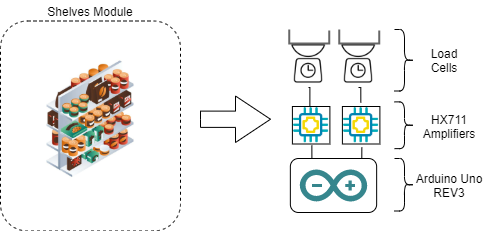

The diagram above was exported from draw.io. Its source (the exported page's mxGraphModel, read from the mxfile embedded in the PNG):
<mxGraphModel dx="1422" dy="705" grid="1" gridSize="10" guides="1" tooltips="1" connect="1" arrows="1" fold="1" page="1" pageScale="1" pageWidth="827" pageHeight="1169" math="0" shadow="0">
  <root>
    <mxCell id="0" />
    <mxCell id="1" parent="0" />
    <mxCell id="T8m8uR5uUbi4Kw4UX_CX-24" value="" style="group" vertex="1" connectable="0" parent="1">
      <mxGeometry x="386.8499999999999" y="179" width="86.29999999999995" height="54" as="geometry" />
    </mxCell>
    <mxCell id="T8m8uR5uUbi4Kw4UX_CX-25" value="" style="rounded=1;whiteSpace=wrap;html=1;" vertex="1" parent="T8m8uR5uUbi4Kw4UX_CX-24">
      <mxGeometry width="86.3" height="54" as="geometry" />
    </mxCell>
    <mxCell id="T8m8uR5uUbi4Kw4UX_CX-26" value="" style="dashed=0;outlineConnect=0;html=1;align=center;labelPosition=center;verticalLabelPosition=bottom;verticalAlign=top;shape=mxgraph.weblogos.arduino;fillColor=#36868D;strokeColor=none" vertex="1" parent="T8m8uR5uUbi4Kw4UX_CX-24">
      <mxGeometry x="9.449999999999932" y="11" width="67.4" height="32" as="geometry" />
    </mxCell>
    <mxCell id="T8m8uR5uUbi4Kw4UX_CX-27" style="edgeStyle=orthogonalEdgeStyle;rounded=0;orthogonalLoop=1;jettySize=auto;html=1;exitX=0.5;exitY=1;exitDx=0;exitDy=0;entryX=0.48;entryY=0.205;entryDx=0;entryDy=0;entryPerimeter=0;fontColor=#FF3333;endArrow=none;endFill=0;" edge="1" parent="1" source="T8m8uR5uUbi4Kw4UX_CX-28" target="T8m8uR5uUbi4Kw4UX_CX-45">
      <mxGeometry relative="1" as="geometry" />
    </mxCell>
    <mxCell id="T8m8uR5uUbi4Kw4UX_CX-28" value="" style="shape=image;html=1;verticalAlign=top;verticalLabelPosition=bottom;labelBackgroundColor=#ffffff;imageAspect=0;aspect=fixed;image=https://cdn0.iconfinder.com/data/icons/kitchen-utensil-set/128/Kitchen_scale_machine_scale_weight_icon-128.png;fontColor=#FF3333;" vertex="1" parent="1">
      <mxGeometry x="381" y="60" width="48" height="48" as="geometry" />
    </mxCell>
    <mxCell id="T8m8uR5uUbi4Kw4UX_CX-29" style="edgeStyle=orthogonalEdgeStyle;rounded=0;orthogonalLoop=1;jettySize=auto;html=1;exitX=0.5;exitY=1;exitDx=0;exitDy=0;entryX=0.495;entryY=0.142;entryDx=0;entryDy=0;entryPerimeter=0;fontColor=#FF3333;endArrow=none;endFill=0;" edge="1" parent="1" source="T8m8uR5uUbi4Kw4UX_CX-30" target="T8m8uR5uUbi4Kw4UX_CX-46">
      <mxGeometry relative="1" as="geometry" />
    </mxCell>
    <mxCell id="T8m8uR5uUbi4Kw4UX_CX-30" value="" style="shape=image;html=1;verticalAlign=top;verticalLabelPosition=bottom;labelBackgroundColor=#ffffff;imageAspect=0;aspect=fixed;image=https://cdn0.iconfinder.com/data/icons/kitchen-utensil-set/128/Kitchen_scale_machine_scale_weight_icon-128.png;fontColor=#FF3333;" vertex="1" parent="1">
      <mxGeometry x="431" y="60" width="48" height="48" as="geometry" />
    </mxCell>
    <mxCell id="T8m8uR5uUbi4Kw4UX_CX-44" value="" style="rounded=1;whiteSpace=wrap;html=1;fillColor=none;dashed=1;" vertex="1" parent="1">
      <mxGeometry x="97" y="41.5" width="180" height="210" as="geometry" />
    </mxCell>
    <mxCell id="T8m8uR5uUbi4Kw4UX_CX-45" value="" style="shape=image;html=1;verticalAlign=top;verticalLabelPosition=bottom;labelBackgroundColor=#ffffff;imageAspect=0;aspect=fixed;image=https://cdn4.iconfinder.com/data/icons/big-data-free/32/Data-08-128.png;fontColor=#FF3333;fillColor=none;imageBorder=#000000;perimeterSpacing=13;" vertex="1" parent="1">
      <mxGeometry x="388.9" y="127" width="37.5" height="37.5" as="geometry" />
    </mxCell>
    <mxCell id="T8m8uR5uUbi4Kw4UX_CX-46" value="" style="shape=image;html=1;verticalAlign=top;verticalLabelPosition=bottom;labelBackgroundColor=#ffffff;imageAspect=0;aspect=fixed;image=https://cdn4.iconfinder.com/data/icons/big-data-free/32/Data-08-128.png;fontColor=#FF3333;fillColor=none;imageBorder=#000000;perimeterSpacing=13;" vertex="1" parent="1">
      <mxGeometry x="438.9" y="127" width="37.5" height="37.5" as="geometry" />
    </mxCell>
    <mxCell id="T8m8uR5uUbi4Kw4UX_CX-47" style="edgeStyle=orthogonalEdgeStyle;rounded=0;orthogonalLoop=1;jettySize=auto;html=1;exitX=0.5;exitY=0;exitDx=0;exitDy=0;entryX=0.511;entryY=0.85;entryDx=0;entryDy=0;entryPerimeter=0;fontColor=#FF3333;endArrow=none;endFill=0;" edge="1" parent="1" source="T8m8uR5uUbi4Kw4UX_CX-25" target="T8m8uR5uUbi4Kw4UX_CX-46">
      <mxGeometry relative="1" as="geometry" />
    </mxCell>
    <mxCell id="T8m8uR5uUbi4Kw4UX_CX-48" style="edgeStyle=orthogonalEdgeStyle;rounded=0;orthogonalLoop=1;jettySize=auto;html=1;exitX=0.5;exitY=0;exitDx=0;exitDy=0;entryX=0.527;entryY=0.819;entryDx=0;entryDy=0;entryPerimeter=0;fontColor=#FF3333;endArrow=none;endFill=0;" edge="1" parent="1">
      <mxGeometry relative="1" as="geometry">
        <mxPoint x="429.0000000000002" y="179" as="sourcePoint" />
        <mxPoint x="408.36450000000013" y="166.00649999999996" as="targetPoint" />
      </mxGeometry>
    </mxCell>
    <mxCell id="T8m8uR5uUbi4Kw4UX_CX-49" value="" style="strokeColor=#666666;html=1;labelPosition=right;align=left;spacingLeft=15;shadow=0;dashed=0;outlineConnect=0;shape=mxgraph.rackGeneral.shelf;container=1;collapsible=0" vertex="1" parent="1">
      <mxGeometry x="384.70000000000005" y="50" width="42" height="15" as="geometry" />
    </mxCell>
    <mxCell id="T8m8uR5uUbi4Kw4UX_CX-50" value="" style="strokeColor=#666666;html=1;labelPosition=right;align=left;spacingLeft=15;shadow=0;dashed=0;outlineConnect=0;shape=mxgraph.rackGeneral.shelf;container=1;collapsible=0" vertex="1" parent="1">
      <mxGeometry x="434.70000000000005" y="50" width="42" height="15" as="geometry" />
    </mxCell>
    <mxCell id="T8m8uR5uUbi4Kw4UX_CX-51" value="" style="html=1;shadow=0;dashed=0;align=center;verticalAlign=middle;shape=mxgraph.arrows2.arrow;dy=0.65;dx=35;notch=0;fontColor=#FF3333;fillColor=none;" vertex="1" parent="1">
      <mxGeometry x="297" y="116.5" width="70" height="46.5" as="geometry" />
    </mxCell>
    <mxCell id="T8m8uR5uUbi4Kw4UX_CX-52" value="HX711 Amplifiers" style="text;html=1;strokeColor=none;fillColor=none;align=center;verticalAlign=middle;whiteSpace=wrap;rounded=0;dashed=1;" vertex="1" parent="1">
      <mxGeometry x="511" y="136.5" width="70" height="20" as="geometry" />
    </mxCell>
    <mxCell id="T8m8uR5uUbi4Kw4UX_CX-53" value="" style="shape=curlyBracket;whiteSpace=wrap;html=1;rounded=1;flipH=1;fontColor=#000000;fillColor=none;size=0.5;" vertex="1" parent="1">
      <mxGeometry x="491" y="122.38" width="20" height="46.75" as="geometry" />
    </mxCell>
    <mxCell id="T8m8uR5uUbi4Kw4UX_CX-54" value="" style="shape=curlyBracket;whiteSpace=wrap;html=1;rounded=1;flipH=1;fontColor=#000000;fillColor=none;size=0.5;" vertex="1" parent="1">
      <mxGeometry x="491" y="179" width="20" height="52.5" as="geometry" />
    </mxCell>
    <mxCell id="T8m8uR5uUbi4Kw4UX_CX-55" value="Arduino Uno REV3" style="text;html=1;strokeColor=none;fillColor=none;align=center;verticalAlign=middle;whiteSpace=wrap;rounded=0;dashed=1;" vertex="1" parent="1">
      <mxGeometry x="511" y="196" width="70" height="20" as="geometry" />
    </mxCell>
    <mxCell id="T8m8uR5uUbi4Kw4UX_CX-56" value="" style="shape=curlyBracket;whiteSpace=wrap;html=1;rounded=1;flipH=1;fontColor=#000000;fillColor=none;size=0.5;" vertex="1" parent="1">
      <mxGeometry x="491" y="50" width="20" height="61.5" as="geometry" />
    </mxCell>
    <mxCell id="T8m8uR5uUbi4Kw4UX_CX-57" value="Load&lt;br&gt;Cells" style="text;html=1;strokeColor=none;fillColor=none;align=center;verticalAlign=middle;whiteSpace=wrap;rounded=0;dashed=1;" vertex="1" parent="1">
      <mxGeometry x="511" y="66.63" width="60" height="28.25" as="geometry" />
    </mxCell>
    <mxCell id="T8m8uR5uUbi4Kw4UX_CX-58" value="Shelves Module" style="text;html=1;strokeColor=none;fillColor=none;align=center;verticalAlign=middle;whiteSpace=wrap;rounded=0;" vertex="1" parent="1">
      <mxGeometry x="132" y="21.5" width="110" height="20" as="geometry" />
    </mxCell>
    <mxCell id="T8m8uR5uUbi4Kw4UX_CX-59" value="" style="shape=image;verticalLabelPosition=bottom;labelBackgroundColor=#ffffff;verticalAlign=top;aspect=fixed;imageAspect=0;image=https://thumbs.dreamstime.com/b/supermarket-food-shelf-icon-isometric-style-vector-web-design-isolated-white-background-134036101.jpg;" vertex="1" parent="1">
      <mxGeometry x="122.31999999999994" y="75.07" width="129.37" height="129.37" as="geometry" />
    </mxCell>
  </root>
</mxGraphModel>